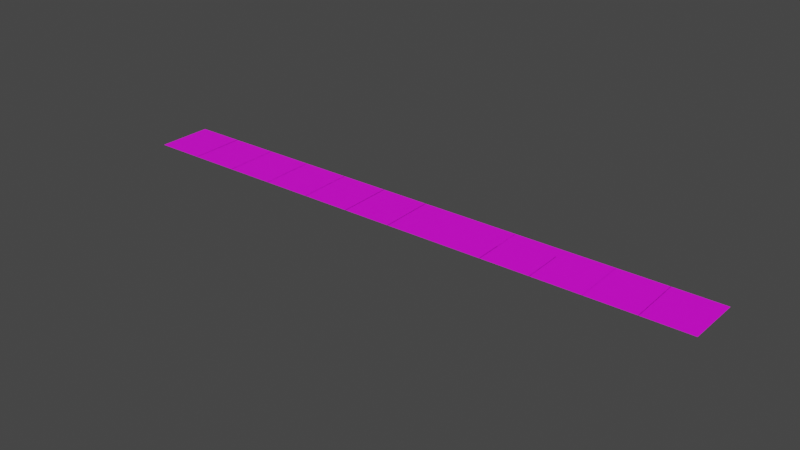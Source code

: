 # Source: Road.blend  (saved by Blender 2.90.8; exported with 4.5.12 LTS)
import bpy
from mathutils import Matrix  # noqa: F401  (used for matrix-valued properties, if any)

bpy.ops.wm.read_factory_settings(use_empty=True)
scene = bpy.context.scene
scene.name = 'Scene'

# ---- collections
col_collection = bpy.data.collections.new('Collection'); scene.collection.children.link(col_collection)

# ---- images (referenced by path relative to the original .blend; pixels are not part of the script)
import os
ASSET_DIR = os.environ.get("B2B_ASSET_DIR", "")  # directory of the original .blend (textures are referenced by path, not embedded)
HERE = os.path.dirname(os.path.abspath(__file__))  # packed textures are extracted next to this script under _unpacked/

def load_image(name, relpath, width, height, colorspace="sRGB"):
    """Load a texture the original file referenced (path relative to the .blend, or extracted next to this script)."""
    p = next((c for c in (os.path.join(HERE, relpath), os.path.join(ASSET_DIR, relpath)) if relpath and os.path.exists(c)), "")
    if p:
        img = bpy.data.images.load(p, check_existing=True)
        img.name = name
    else:  # same state as the original file: an image datablock whose file is absent (Cycles renders it pink)
        img = bpy.data.images.new(name, width, height)
        img.source = "FILE"
        img.filepath = "//" + (relpath or name)
    img.colorspace_settings.name = colorspace
    return img
img_sample_atlas_png = load_image('Sample_Atlas.png', 'GGJ-2023/godot/assets/textures/Sample_Atlas.png', 1024, 1024, 'sRGB')

# ---- materials (node trees are filled in below, after node groups)
mat_material_001 = bpy.data.materials.new('Material.001')
mat_material_001.use_transparent_shadow = False

# ---- material node trees
mat_material_001.use_nodes = True; mat_material_001.node_tree.nodes.clear()
_N = mat_material_001.node_tree.nodes; _L = mat_material_001.node_tree.links
n0 = _N.new('ShaderNodeBsdfPrincipled'); n0.name = 'Principled BSDF'; n0.location = (10, 300)
n0.distribution = 'GGX'
n0.subsurface_method = 'BURLEY'
n0.inputs[3].default_value = 1.45
n0.inputs[27].default_value = (0.0, 0.0, 0.0, 1.0)
n0.inputs[28].default_value = 1.0
n1 = _N.new('ShaderNodeOutputMaterial'); n1.name = 'Material Output'; n1.location = (300, 300)
n2 = _N.new('ShaderNodeTexImage'); n2.name = 'Image Texture'; n2.location = (-371, 322)
n2.image = img_sample_atlas_png
_L.new(n0.outputs[0], n1.inputs[0])
_L.new(n2.outputs[0], n0.inputs[0])
n1.is_active_output = True

# ---- world
world_world = bpy.data.worlds.new('World'); scene.world = world_world
world_world.use_nodes = True; world_world.node_tree.nodes.clear()
_N = world_world.node_tree.nodes; _L = world_world.node_tree.links
n0 = _N.new('ShaderNodeOutputWorld'); n0.name = 'World Output'; n0.location = (300, 300)
n1 = _N.new('ShaderNodeBackground'); n1.name = 'Background'; n1.location = (10, 300)
n1.inputs[0].default_value = (0.05088, 0.05088, 0.05088, 1.0)
_L.new(n1.outputs[0], n0.inputs[0])
n0.is_active_output = True
world_world.color = (0.05088, 0.05088, 0.05088)
world_world.use_sun_shadow = False
world_world.sun_shadow_jitter_overblur = 0.0

# ---- meshes
me_cube_006 = bpy.data.meshes.new('Cube.006')
me_cube_006.from_pydata([(22.31, -19.41, 0.961), (-22.31, -19.41, 0.961), (-22.31, -69.61, 0.961), (22.31, -69.61, 0.961)], [], [(1, 0, 3, 2)])
_uv = me_cube_006.uv_layers.new(name='UVMap')
_uv.uv.foreach_set('vector', [0.0, 0.0, 1.0, 0.0, 1.0, 1.0, 0.0, 1.0])
_ca = me_cube_006.color_attributes.new('Col', 'BYTE_COLOR', 'CORNER')
_ca.data.foreach_set('color', [1.0, 1.0, 1.0, 1.0, 1.0, 1.0, 1.0, 1.0, 1.0, 1.0, 1.0, 1.0, 1.0, 1.0, 1.0, 1.0])
me_cube_006.materials.append(mat_material_001)
me_cube_006.use_remesh_fix_poles = True
me_cube_006.use_remesh_preserve_attributes = False
me_cube_006.use_mirror_vertex_groups = False
me_cube_006.update()

# ---- curves / text
cu_beziercurve_001 = bpy.data.curves.new('BezierCurve.001', 'CURVE')
cu_beziercurve_001.dimensions = '3D'
_sp = cu_beziercurve_001.splines.new('BEZIER'); _sp.bezier_points.add(1)
_sp.bezier_points.foreach_set('co', [-15.67, -0.7548, 0.0, 9.429, 0.0, 0.0])
_sp.bezier_points.foreach_set('handle_left', [-16.51, -0.7548, 0.0, 8.929, 0.0, 0.0])
_sp.bezier_points.foreach_set('handle_right', [-14.83, -0.7548, 0.0, 10.22, 0.0, 0.0])
for _p, _l, _r in zip(_sp.bezier_points, ['ALIGNED', 'ALIGNED'], ['ALIGNED', 'ALIGNED']): _p.handle_left_type = _l; _p.handle_right_type = _r
_sp.order_u = 0
_sp.order_v = 0
cu_beziercurve_001.use_path = True
cu_beziercurve_001.use_path_clamp = True
cu_beziercurve_001.fill_mode = 'FULL'

# ---- objects
ob_beziercurve = bpy.data.objects.new('BezierCurve', cu_beziercurve_001)
ob_cube = bpy.data.objects.new('Cube', me_cube_006)

# ---- transforms, parenting, visibility, modifiers, constraints
ob_beziercurve.location = (36.33, -11.7, 0.3141)
ob_beziercurve.scale = (20.6, 20.6, 20.6)
ob_beziercurve.lineart.crease_threshold = 0.0
ob_cube.location = (60.2, 35.1, 10.36)
ob_cube.scale = (1.0, 1.0, 2.902)
ob_cube.lineart.crease_threshold = 0.0
_vg = ob_cube.vertex_groups.new(name='Grass')
_m = ob_cube.modifiers.new('Array', 'ARRAY')
_m.fit_type = 'FIT_CURVE'
_m.curve = ob_beziercurve
_m.constant_offset_displace = (0.0, 0.0, 0.0)
_m.relative_offset_displace = (0.99, 0.0, 0.0)
_m.use_merge_vertices_cap = True
_m = ob_cube.modifiers.new('Curve', 'CURVE')
_m.object = ob_beziercurve

# ---- collection membership
col_collection.objects.link(ob_beziercurve)
col_collection.objects.link(ob_cube)

# ---- scene / render settings (as saved in the file)
scene.frame_start = 1; scene.frame_end = 250; scene.frame_set(1)
scene.render.engine = 'BLENDER_EEVEE_NEXT'
scene.cycles.use_denoising = False
scene.cycles.samples = 128
scene.cycles.sampling_pattern = 'TABULATED_SOBOL'
scene.cycles.use_adaptive_sampling = False
scene.cycles.use_light_tree = False
scene.view_settings.view_transform = 'Filmic'
bpy.context.view_layer.update()

# ---- added for rendering (the .blend has no active camera and no usable light): camera, sun
cam_auto = bpy.data.cameras.new('AutoCamera')
cam_auto.lens = 50.0
cam_auto.sensor_width = 36.0
cam_auto.clip_end = 9146.0
ob_auto_camera = bpy.data.objects.new('AutoCamera', cam_auto)
scene.collection.objects.link(ob_auto_camera)
ob_auto_camera.location = (493.205, -641.45, 417.228)
ob_auto_camera.rotation_euler = (1.09748, -7.21219e-08, 0.694738)
scene.camera = ob_auto_camera
light_auto_sun = bpy.data.lights.new('AutoSun', 'SUN')
light_auto_sun.energy = 3.0
light_auto_sun.angle = 0.0523599
ob_auto_sun = bpy.data.objects.new('AutoSun', light_auto_sun)
scene.collection.objects.link(ob_auto_sun)
ob_auto_sun.rotation_euler = (0.872665, 0.174533, 0.523599)
bpy.context.view_layer.update()
